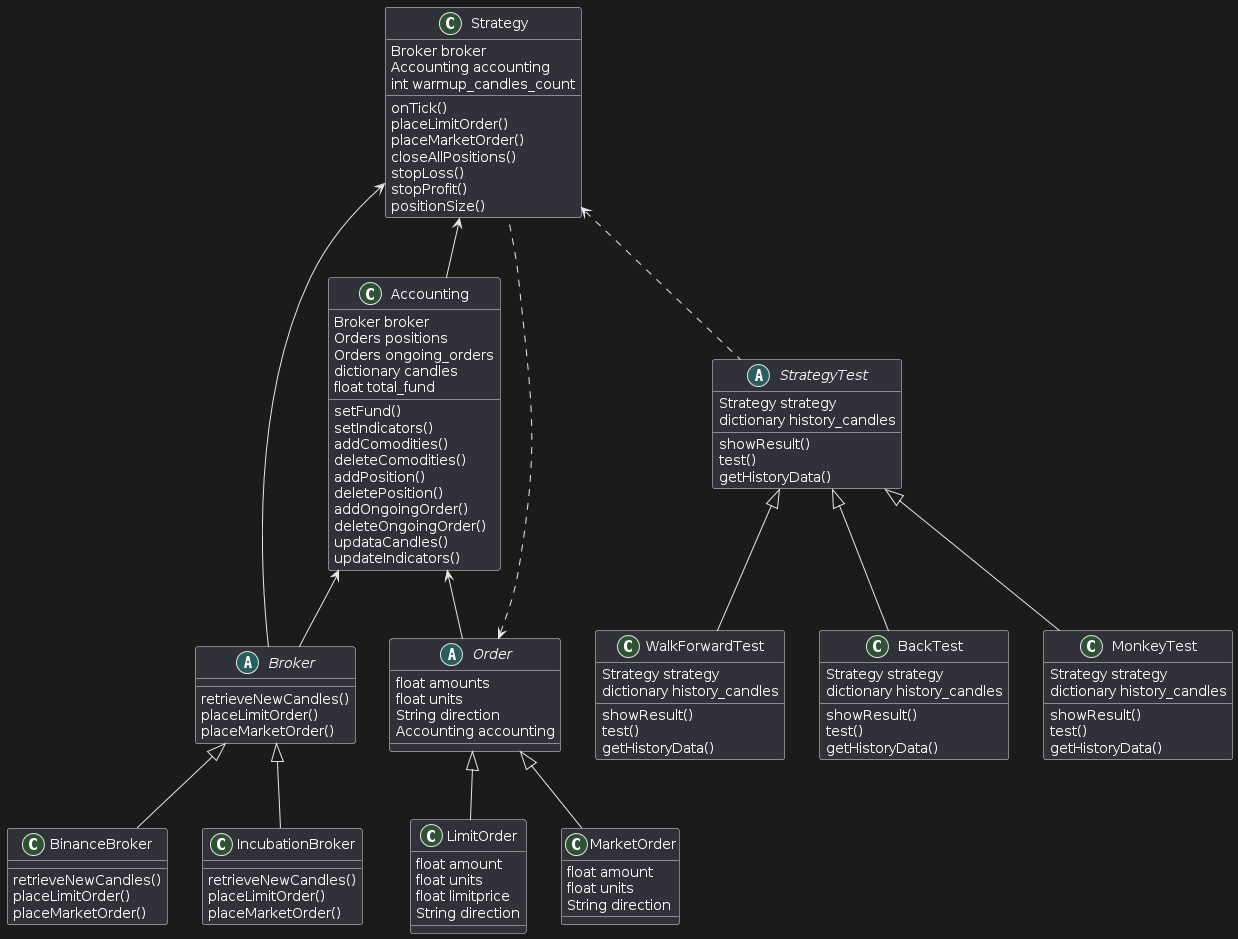

The diagram above was rendered by PlantUML. Its source (embedded in the PNG):
@startuml
class Strategy{
    Broker broker
    Accounting accounting
    int warmup_candles_count
    onTick()
    placeLimitOrder()
    placeMarketOrder()
    closeAllPositions()
    'stop loss/profit
    stopLoss()
    stopProfit()
    'position sizing
    positionSize()
}

class Accounting{
    Broker broker
    Orders positions
    Orders ongoing_orders
    dictionary candles
    float total_fund

   'fund management
    setFund()
    'set Indicators
    setIndicators()
    'comodities
    addComodities()
    deleteComodities()
    'position management
    addPosition()
    deletePosition()
    addOngoingOrder()
    deleteOngoingOrder()
    'update data
    updataCandles()
    updateIndicators()

}

abstract class StrategyTest{
    Strategy strategy
    dictionary history_candles
    showResult()
    test()
    getHistoryData()

}



class WalkForwardTest{
    Strategy strategy
    dictionary history_candles
    showResult()
    test()
    getHistoryData()

}

class BackTest{
    Strategy strategy
    dictionary history_candles
    showResult()
    test()
    getHistoryData()

}

class MonkeyTest{
    Strategy strategy
    dictionary history_candles
    showResult()
    test()
    getHistoryData()

}

abstract class Broker{

    retrieveNewCandles()
    placeLimitOrder()
    placeMarketOrder()
}

class BinanceBroker{
    retrieveNewCandles()
    placeLimitOrder()
    placeMarketOrder()
}

class IncubationBroker{
    retrieveNewCandles()
    placeLimitOrder()
    placeMarketOrder()
}

abstract class Order{
    float amounts
    float units
    String direction
    Accounting accounting
}

class LimitOrder{
    float amount
    float units
    float limitprice
    String direction
}

class MarketOrder{
    float amount
    float units
    String direction

}

Order <|-- LimitOrder
Order <|-- MarketOrder

StrategyTest <|-- MonkeyTest
StrategyTest <|-- BackTest
StrategyTest <|-- WalkForwardTest

Broker <|-- BinanceBroker
Broker <|-- IncubationBroker

Accounting <-- Order
Accounting <-- Broker
Strategy <-- Broker
Strategy <-- Accounting
Order <.. Strategy
Strategy <.. StrategyTest
@enduml